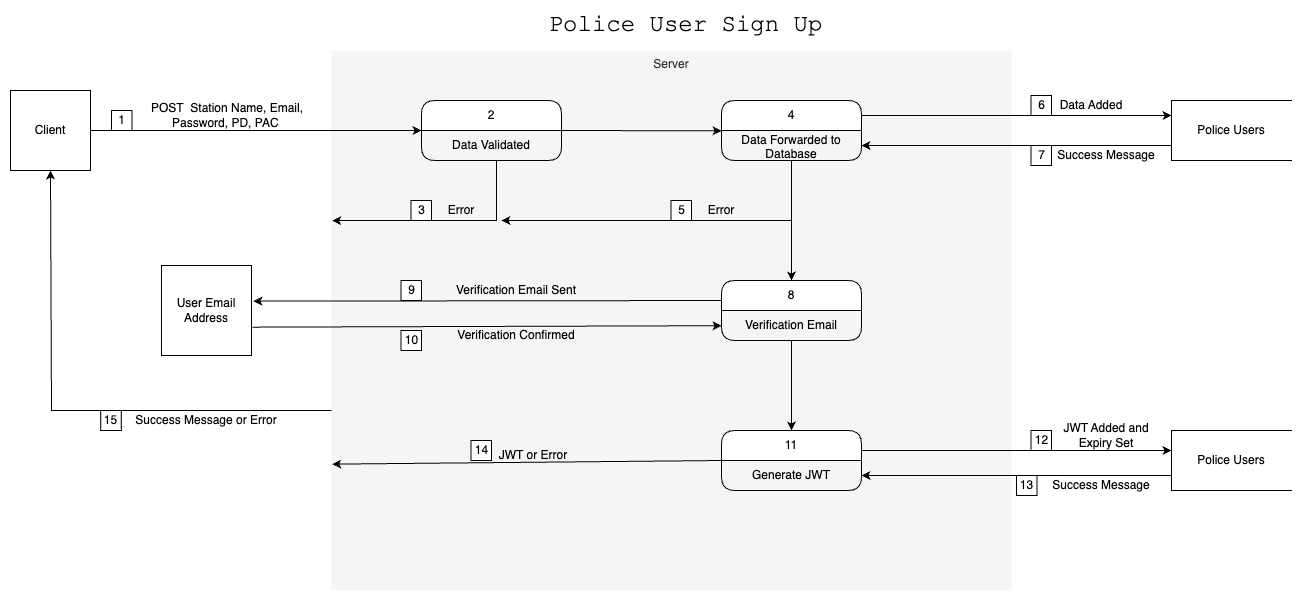

The diagram above was exported from draw.io. Its source (the exported page's mxGraphModel, read from the mxfile embedded in the PNG):
<mxGraphModel dx="1916" dy="655" grid="1" gridSize="10" guides="1" tooltips="1" connect="1" arrows="1" fold="1" page="1" pageScale="1" pageWidth="483" pageHeight="827" math="0" shadow="0">
  <root>
    <mxCell id="0" />
    <mxCell id="1" parent="0" />
    <mxCell id="4j0CfqloU6m_vHBeuuz3-1" value="Server" style="rounded=0;whiteSpace=wrap;html=1;verticalAlign=top;fillColor=#f5f5f5;fontColor=#333333;strokeColor=none;dashed=1;dashPattern=1 4;" vertex="1" parent="1">
      <mxGeometry x="40" y="80" width="680" height="540" as="geometry" />
    </mxCell>
    <mxCell id="4j0CfqloU6m_vHBeuuz3-2" value="&lt;font face=&quot;Courier New&quot; style=&quot;font-size: 24px;&quot;&gt;Police User Sign Up&lt;/font&gt;" style="text;html=1;strokeColor=none;fillColor=none;align=center;verticalAlign=middle;whiteSpace=wrap;rounded=0;" vertex="1" parent="1">
      <mxGeometry x="219" y="40" width="351" height="30" as="geometry" />
    </mxCell>
    <mxCell id="4j0CfqloU6m_vHBeuuz3-3" value="1" style="html=1;whiteSpace=wrap;" vertex="1" parent="1">
      <mxGeometry x="-180" y="140" width="20.5" height="20" as="geometry" />
    </mxCell>
    <mxCell id="4j0CfqloU6m_vHBeuuz3-4" value="Client" style="whiteSpace=wrap;html=1;aspect=fixed;" vertex="1" parent="1">
      <mxGeometry x="-281" y="120" width="80" height="80" as="geometry" />
    </mxCell>
    <mxCell id="4j0CfqloU6m_vHBeuuz3-5" value="" style="endArrow=classic;html=1;rounded=0;exitX=1;exitY=0.5;exitDx=0;exitDy=0;entryX=0;entryY=0;entryDx=0;entryDy=0;entryPerimeter=0;" edge="1" parent="1" source="4j0CfqloU6m_vHBeuuz3-4" target="4j0CfqloU6m_vHBeuuz3-8">
      <mxGeometry width="50" height="50" relative="1" as="geometry">
        <mxPoint x="220" y="330" as="sourcePoint" />
        <mxPoint x="20" y="160" as="targetPoint" />
      </mxGeometry>
    </mxCell>
    <mxCell id="4j0CfqloU6m_vHBeuuz3-6" value="POST&amp;nbsp; Station Name, Email, Password, PD, PAC&amp;nbsp;" style="text;html=1;strokeColor=none;fillColor=none;align=center;verticalAlign=middle;whiteSpace=wrap;rounded=0;" vertex="1" parent="1">
      <mxGeometry x="-159.5" y="130" width="189.5" height="30" as="geometry" />
    </mxCell>
    <mxCell id="4j0CfqloU6m_vHBeuuz3-7" value="2" style="swimlane;fontStyle=0;childLayout=stackLayout;horizontal=1;startSize=30;horizontalStack=0;resizeParent=1;resizeParentMax=0;resizeLast=0;collapsible=1;marginBottom=0;whiteSpace=wrap;html=1;rounded=1;" vertex="1" parent="1">
      <mxGeometry x="130" y="130" width="140" height="60" as="geometry" />
    </mxCell>
    <mxCell id="4j0CfqloU6m_vHBeuuz3-8" value="Data Validated" style="text;strokeColor=none;fillColor=none;align=center;verticalAlign=middle;spacingLeft=4;spacingRight=4;overflow=hidden;points=[[0,0.5],[1,0.5]];portConstraint=eastwest;rotatable=0;whiteSpace=wrap;html=1;" vertex="1" parent="4j0CfqloU6m_vHBeuuz3-7">
      <mxGeometry y="30" width="140" height="30" as="geometry" />
    </mxCell>
    <mxCell id="4j0CfqloU6m_vHBeuuz3-9" value="Police Users" style="shape=partialRectangle;whiteSpace=wrap;html=1;bottom=1;right=0;left=1;top=1;fillColor=none;routingCenterX=-0.5;" vertex="1" parent="1">
      <mxGeometry x="880" y="130" width="120" height="60" as="geometry" />
    </mxCell>
    <mxCell id="4j0CfqloU6m_vHBeuuz3-10" value="Error" style="text;html=1;strokeColor=none;fillColor=none;align=center;verticalAlign=middle;whiteSpace=wrap;rounded=0;" vertex="1" parent="1">
      <mxGeometry x="140" y="225" width="60" height="30" as="geometry" />
    </mxCell>
    <mxCell id="4j0CfqloU6m_vHBeuuz3-11" value="3" style="html=1;whiteSpace=wrap;" vertex="1" parent="1">
      <mxGeometry x="119.5" y="230" width="20.5" height="20" as="geometry" />
    </mxCell>
    <mxCell id="4j0CfqloU6m_vHBeuuz3-12" value="" style="endArrow=classic;html=1;rounded=0;exitX=0.536;exitY=1;exitDx=0;exitDy=0;exitPerimeter=0;entryX=0.001;entryY=0.315;entryDx=0;entryDy=0;entryPerimeter=0;" edge="1" parent="1" source="4j0CfqloU6m_vHBeuuz3-8" target="4j0CfqloU6m_vHBeuuz3-1">
      <mxGeometry width="50" height="50" relative="1" as="geometry">
        <mxPoint x="210" y="340" as="sourcePoint" />
        <mxPoint x="260" y="290" as="targetPoint" />
        <Array as="points">
          <mxPoint x="205" y="250" />
        </Array>
      </mxGeometry>
    </mxCell>
    <mxCell id="4j0CfqloU6m_vHBeuuz3-13" value="" style="endArrow=classic;html=1;rounded=0;exitX=1;exitY=0.5;exitDx=0;exitDy=0;entryX=0;entryY=0.011;entryDx=0;entryDy=0;entryPerimeter=0;" edge="1" parent="1" source="4j0CfqloU6m_vHBeuuz3-7" target="4j0CfqloU6m_vHBeuuz3-15">
      <mxGeometry width="50" height="50" relative="1" as="geometry">
        <mxPoint x="210" y="340" as="sourcePoint" />
        <mxPoint x="260" y="290" as="targetPoint" />
      </mxGeometry>
    </mxCell>
    <mxCell id="4j0CfqloU6m_vHBeuuz3-14" value="4" style="swimlane;fontStyle=0;childLayout=stackLayout;horizontal=1;startSize=30;horizontalStack=0;resizeParent=1;resizeParentMax=0;resizeLast=0;collapsible=1;marginBottom=0;whiteSpace=wrap;html=1;rounded=1;" vertex="1" parent="1">
      <mxGeometry x="430" y="130" width="140" height="60" as="geometry" />
    </mxCell>
    <mxCell id="4j0CfqloU6m_vHBeuuz3-15" value="Data Forwarded to Database" style="text;strokeColor=none;fillColor=none;align=center;verticalAlign=middle;spacingLeft=4;spacingRight=4;overflow=hidden;points=[[0,0.5],[1,0.5]];portConstraint=eastwest;rotatable=0;whiteSpace=wrap;html=1;" vertex="1" parent="4j0CfqloU6m_vHBeuuz3-14">
      <mxGeometry y="30" width="140" height="30" as="geometry" />
    </mxCell>
    <mxCell id="4j0CfqloU6m_vHBeuuz3-16" value="" style="endArrow=classic;html=1;rounded=0;entryX=0;entryY=0.25;entryDx=0;entryDy=0;exitX=1;exitY=0.25;exitDx=0;exitDy=0;" edge="1" parent="1" source="4j0CfqloU6m_vHBeuuz3-14" target="4j0CfqloU6m_vHBeuuz3-9">
      <mxGeometry width="50" height="50" relative="1" as="geometry">
        <mxPoint x="570" y="160" as="sourcePoint" />
        <mxPoint x="260" y="300" as="targetPoint" />
      </mxGeometry>
    </mxCell>
    <mxCell id="4j0CfqloU6m_vHBeuuz3-17" value="" style="endArrow=classic;html=1;rounded=0;exitX=0;exitY=0.75;exitDx=0;exitDy=0;entryX=1;entryY=0.5;entryDx=0;entryDy=0;" edge="1" parent="1" source="4j0CfqloU6m_vHBeuuz3-9" target="4j0CfqloU6m_vHBeuuz3-15">
      <mxGeometry width="50" height="50" relative="1" as="geometry">
        <mxPoint x="210" y="350" as="sourcePoint" />
        <mxPoint x="260" y="300" as="targetPoint" />
      </mxGeometry>
    </mxCell>
    <mxCell id="4j0CfqloU6m_vHBeuuz3-18" value="Error" style="text;html=1;strokeColor=none;fillColor=none;align=center;verticalAlign=middle;whiteSpace=wrap;rounded=0;" vertex="1" parent="1">
      <mxGeometry x="400" y="225" width="60" height="30" as="geometry" />
    </mxCell>
    <mxCell id="4j0CfqloU6m_vHBeuuz3-19" value="5" style="html=1;whiteSpace=wrap;" vertex="1" parent="1">
      <mxGeometry x="379.5" y="230" width="20.5" height="20" as="geometry" />
    </mxCell>
    <mxCell id="4j0CfqloU6m_vHBeuuz3-20" value="Data Added" style="text;html=1;strokeColor=none;fillColor=none;align=center;verticalAlign=middle;whiteSpace=wrap;rounded=0;" vertex="1" parent="1">
      <mxGeometry x="760" y="120" width="80" height="30" as="geometry" />
    </mxCell>
    <mxCell id="4j0CfqloU6m_vHBeuuz3-21" value="Success Message" style="text;html=1;strokeColor=none;fillColor=none;align=center;verticalAlign=middle;whiteSpace=wrap;rounded=0;" vertex="1" parent="1">
      <mxGeometry x="760" y="170" width="110" height="30" as="geometry" />
    </mxCell>
    <mxCell id="4j0CfqloU6m_vHBeuuz3-22" value="8" style="swimlane;fontStyle=0;childLayout=stackLayout;horizontal=1;startSize=30;horizontalStack=0;resizeParent=1;resizeParentMax=0;resizeLast=0;collapsible=1;marginBottom=0;whiteSpace=wrap;html=1;rounded=1;" vertex="1" parent="1">
      <mxGeometry x="430" y="310" width="140" height="60" as="geometry" />
    </mxCell>
    <mxCell id="4j0CfqloU6m_vHBeuuz3-23" value="Verification Email" style="text;strokeColor=none;fillColor=none;align=center;verticalAlign=middle;spacingLeft=4;spacingRight=4;overflow=hidden;points=[[0,0.5],[1,0.5]];portConstraint=eastwest;rotatable=0;whiteSpace=wrap;html=1;" vertex="1" parent="4j0CfqloU6m_vHBeuuz3-22">
      <mxGeometry y="30" width="140" height="30" as="geometry" />
    </mxCell>
    <mxCell id="4j0CfqloU6m_vHBeuuz3-24" value="7" style="html=1;whiteSpace=wrap;" vertex="1" parent="1">
      <mxGeometry x="739.5" y="175" width="20.5" height="20" as="geometry" />
    </mxCell>
    <mxCell id="4j0CfqloU6m_vHBeuuz3-25" value="6" style="html=1;whiteSpace=wrap;" vertex="1" parent="1">
      <mxGeometry x="739.5" y="125" width="20.5" height="20" as="geometry" />
    </mxCell>
    <mxCell id="4j0CfqloU6m_vHBeuuz3-26" value="User Email Address" style="whiteSpace=wrap;html=1;aspect=fixed;" vertex="1" parent="1">
      <mxGeometry x="-130" y="295" width="90" height="90" as="geometry" />
    </mxCell>
    <mxCell id="4j0CfqloU6m_vHBeuuz3-27" value="" style="endArrow=classic;html=1;rounded=0;entryX=1.022;entryY=0.396;entryDx=0;entryDy=0;entryPerimeter=0;" edge="1" parent="1" target="4j0CfqloU6m_vHBeuuz3-26">
      <mxGeometry width="50" height="50" relative="1" as="geometry">
        <mxPoint x="430" y="330" as="sourcePoint" />
        <mxPoint x="320" y="290" as="targetPoint" />
      </mxGeometry>
    </mxCell>
    <mxCell id="4j0CfqloU6m_vHBeuuz3-28" value="9" style="html=1;whiteSpace=wrap;" vertex="1" parent="1">
      <mxGeometry x="109.5" y="310" width="20.5" height="20" as="geometry" />
    </mxCell>
    <mxCell id="4j0CfqloU6m_vHBeuuz3-29" value="" style="endArrow=classic;html=1;rounded=0;entryX=0.5;entryY=0;entryDx=0;entryDy=0;" edge="1" parent="1" target="4j0CfqloU6m_vHBeuuz3-22">
      <mxGeometry width="50" height="50" relative="1" as="geometry">
        <mxPoint x="500" y="190" as="sourcePoint" />
        <mxPoint x="320" y="260" as="targetPoint" />
      </mxGeometry>
    </mxCell>
    <mxCell id="4j0CfqloU6m_vHBeuuz3-30" value="" style="endArrow=classic;html=1;rounded=0;" edge="1" parent="1">
      <mxGeometry width="50" height="50" relative="1" as="geometry">
        <mxPoint x="500" y="250" as="sourcePoint" />
        <mxPoint x="210" y="250" as="targetPoint" />
      </mxGeometry>
    </mxCell>
    <mxCell id="4j0CfqloU6m_vHBeuuz3-31" value="Police Users" style="shape=partialRectangle;whiteSpace=wrap;html=1;bottom=1;right=0;left=1;top=1;fillColor=none;routingCenterX=-0.5;" vertex="1" parent="1">
      <mxGeometry x="880" y="460" width="120" height="60" as="geometry" />
    </mxCell>
    <mxCell id="4j0CfqloU6m_vHBeuuz3-32" value="11" style="swimlane;fontStyle=0;childLayout=stackLayout;horizontal=1;startSize=30;horizontalStack=0;resizeParent=1;resizeParentMax=0;resizeLast=0;collapsible=1;marginBottom=0;whiteSpace=wrap;html=1;rounded=1;" vertex="1" parent="1">
      <mxGeometry x="430" y="460" width="140" height="60" as="geometry" />
    </mxCell>
    <mxCell id="4j0CfqloU6m_vHBeuuz3-33" value="Generate JWT" style="text;strokeColor=none;fillColor=none;align=center;verticalAlign=middle;spacingLeft=4;spacingRight=4;overflow=hidden;points=[[0,0.5],[1,0.5]];portConstraint=eastwest;rotatable=0;whiteSpace=wrap;html=1;" vertex="1" parent="4j0CfqloU6m_vHBeuuz3-32">
      <mxGeometry y="30" width="140" height="30" as="geometry" />
    </mxCell>
    <mxCell id="4j0CfqloU6m_vHBeuuz3-34" value="" style="endArrow=classic;html=1;rounded=0;exitX=1.011;exitY=0.685;exitDx=0;exitDy=0;exitPerimeter=0;" edge="1" parent="1" source="4j0CfqloU6m_vHBeuuz3-26" target="4j0CfqloU6m_vHBeuuz3-23">
      <mxGeometry width="50" height="50" relative="1" as="geometry">
        <mxPoint x="-40" y="360" as="sourcePoint" />
        <mxPoint x="410" y="350" as="targetPoint" />
      </mxGeometry>
    </mxCell>
    <mxCell id="4j0CfqloU6m_vHBeuuz3-35" value="Verification Email Sent" style="text;html=1;strokeColor=none;fillColor=none;align=center;verticalAlign=middle;whiteSpace=wrap;rounded=0;" vertex="1" parent="1">
      <mxGeometry x="140" y="305" width="170" height="30" as="geometry" />
    </mxCell>
    <mxCell id="4j0CfqloU6m_vHBeuuz3-36" value="10" style="html=1;whiteSpace=wrap;" vertex="1" parent="1">
      <mxGeometry x="109.5" y="360" width="20.5" height="20" as="geometry" />
    </mxCell>
    <mxCell id="4j0CfqloU6m_vHBeuuz3-37" value="Verification Confirmed" style="text;html=1;strokeColor=none;fillColor=none;align=center;verticalAlign=middle;whiteSpace=wrap;rounded=0;" vertex="1" parent="1">
      <mxGeometry x="140" y="350" width="170" height="30" as="geometry" />
    </mxCell>
    <mxCell id="4j0CfqloU6m_vHBeuuz3-38" value="" style="endArrow=classic;html=1;rounded=0;entryX=0.5;entryY=0;entryDx=0;entryDy=0;" edge="1" parent="1" target="4j0CfqloU6m_vHBeuuz3-32">
      <mxGeometry width="50" height="50" relative="1" as="geometry">
        <mxPoint x="500" y="370" as="sourcePoint" />
        <mxPoint x="320" y="370" as="targetPoint" />
      </mxGeometry>
    </mxCell>
    <mxCell id="4j0CfqloU6m_vHBeuuz3-39" value="" style="endArrow=classic;html=1;rounded=0;entryX=0;entryY=0.25;entryDx=0;entryDy=0;exitX=1;exitY=0.25;exitDx=0;exitDy=0;" edge="1" parent="1">
      <mxGeometry width="50" height="50" relative="1" as="geometry">
        <mxPoint x="570" y="480" as="sourcePoint" />
        <mxPoint x="880" y="480" as="targetPoint" />
      </mxGeometry>
    </mxCell>
    <mxCell id="4j0CfqloU6m_vHBeuuz3-40" value="" style="endArrow=classic;html=1;rounded=0;exitX=0;exitY=0.75;exitDx=0;exitDy=0;entryX=1;entryY=0.5;entryDx=0;entryDy=0;" edge="1" parent="1" source="4j0CfqloU6m_vHBeuuz3-31" target="4j0CfqloU6m_vHBeuuz3-33">
      <mxGeometry width="50" height="50" relative="1" as="geometry">
        <mxPoint x="880" y="510" as="sourcePoint" />
        <mxPoint x="570" y="510" as="targetPoint" />
      </mxGeometry>
    </mxCell>
    <mxCell id="4j0CfqloU6m_vHBeuuz3-41" value="Success Message" style="text;html=1;strokeColor=none;fillColor=none;align=center;verticalAlign=middle;whiteSpace=wrap;rounded=0;" vertex="1" parent="1">
      <mxGeometry x="754.88" y="500" width="110" height="30" as="geometry" />
    </mxCell>
    <mxCell id="4j0CfqloU6m_vHBeuuz3-42" value="JWT Added and Expiry Set" style="text;html=1;strokeColor=none;fillColor=none;align=center;verticalAlign=middle;whiteSpace=wrap;rounded=0;" vertex="1" parent="1">
      <mxGeometry x="754.88" y="450" width="120.25" height="30" as="geometry" />
    </mxCell>
    <mxCell id="4j0CfqloU6m_vHBeuuz3-43" value="12" style="html=1;whiteSpace=wrap;" vertex="1" parent="1">
      <mxGeometry x="739.5" y="460" width="20.5" height="20" as="geometry" />
    </mxCell>
    <mxCell id="4j0CfqloU6m_vHBeuuz3-44" value="13" style="html=1;whiteSpace=wrap;" vertex="1" parent="1">
      <mxGeometry x="725" y="505" width="20.5" height="20" as="geometry" />
    </mxCell>
    <mxCell id="4j0CfqloU6m_vHBeuuz3-45" value="" style="endArrow=classic;html=1;rounded=0;entryX=0.001;entryY=0.766;entryDx=0;entryDy=0;entryPerimeter=0;" edge="1" parent="1" target="4j0CfqloU6m_vHBeuuz3-1">
      <mxGeometry width="50" height="50" relative="1" as="geometry">
        <mxPoint x="430" y="490" as="sourcePoint" />
        <mxPoint x="320" y="340" as="targetPoint" />
      </mxGeometry>
    </mxCell>
    <mxCell id="4j0CfqloU6m_vHBeuuz3-46" value="JWT or Error" style="text;html=1;strokeColor=none;fillColor=none;align=center;verticalAlign=middle;whiteSpace=wrap;rounded=0;" vertex="1" parent="1">
      <mxGeometry x="182" y="470" width="120" height="30" as="geometry" />
    </mxCell>
    <mxCell id="4j0CfqloU6m_vHBeuuz3-47" value="14" style="html=1;whiteSpace=wrap;" vertex="1" parent="1">
      <mxGeometry x="179.5" y="470" width="20.5" height="20" as="geometry" />
    </mxCell>
    <mxCell id="4j0CfqloU6m_vHBeuuz3-48" value="" style="endArrow=classic;html=1;rounded=0;entryX=0.5;entryY=1;entryDx=0;entryDy=0;" edge="1" parent="1" target="4j0CfqloU6m_vHBeuuz3-4">
      <mxGeometry width="50" height="50" relative="1" as="geometry">
        <mxPoint x="40" y="440" as="sourcePoint" />
        <mxPoint x="320" y="340" as="targetPoint" />
        <Array as="points">
          <mxPoint x="-240" y="440" />
        </Array>
      </mxGeometry>
    </mxCell>
    <mxCell id="4j0CfqloU6m_vHBeuuz3-49" value="Success Message or Error" style="text;html=1;strokeColor=none;fillColor=none;align=center;verticalAlign=middle;whiteSpace=wrap;rounded=0;" vertex="1" parent="1">
      <mxGeometry x="-170.12" y="435" width="170.25" height="30" as="geometry" />
    </mxCell>
    <mxCell id="4j0CfqloU6m_vHBeuuz3-50" value="15" style="html=1;whiteSpace=wrap;" vertex="1" parent="1">
      <mxGeometry x="-190.75" y="440" width="20.5" height="20" as="geometry" />
    </mxCell>
  </root>
</mxGraphModel>